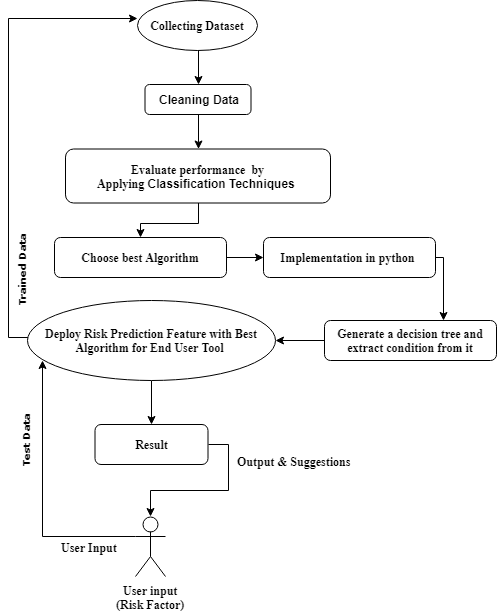

The diagram above was exported from draw.io. Its source (the exported page's mxGraphModel, read from the mxfile embedded in the PNG):
<mxGraphModel dx="840" dy="411" grid="1" gridSize="4" guides="1" tooltips="1" connect="1" arrows="1" fold="1" page="1" pageScale="1" pageWidth="850" pageHeight="1100" math="0" shadow="0">
  <root>
    <mxCell id="0" />
    <mxCell id="1" parent="0" />
    <mxCell id="yzHNiySU6aDv-mSJ1dey-26" value="" style="edgeStyle=orthogonalEdgeStyle;rounded=0;orthogonalLoop=1;jettySize=auto;html=1;" edge="1" parent="1" source="4eD-CciavH76UGEcsnKH-1" target="Kk0H8Qy5geeRlr_KHPl3-7">
      <mxGeometry relative="1" as="geometry" />
    </mxCell>
    <mxCell id="4eD-CciavH76UGEcsnKH-1" value="&lt;h4&gt;Cleaning Data&lt;/h4&gt;" style="rounded=1;whiteSpace=wrap;html=1;" parent="1" vertex="1">
      <mxGeometry x="149.5" y="88" width="106" height="30" as="geometry" />
    </mxCell>
    <mxCell id="yzHNiySU6aDv-mSJ1dey-23" value="" style="edgeStyle=orthogonalEdgeStyle;rounded=0;orthogonalLoop=1;jettySize=auto;html=1;" edge="1" parent="1" source="Kk0H8Qy5geeRlr_KHPl3-7" target="Kk0H8Qy5geeRlr_KHPl3-19">
      <mxGeometry relative="1" as="geometry" />
    </mxCell>
    <mxCell id="Kk0H8Qy5geeRlr_KHPl3-7" value="&lt;h4&gt;&lt;font face=&quot;Times New Roman&quot;&gt;Evaluate performance&amp;nbsp; by Applying&lt;/font&gt;&amp;nbsp;Classification Techniques&amp;nbsp;&lt;/h4&gt;" style="rounded=1;whiteSpace=wrap;html=1;" parent="1" vertex="1">
      <mxGeometry x="70" y="152.5" width="265" height="54" as="geometry" />
    </mxCell>
    <mxCell id="yzHNiySU6aDv-mSJ1dey-27" style="edgeStyle=orthogonalEdgeStyle;rounded=0;orthogonalLoop=1;jettySize=auto;html=1;exitX=0.5;exitY=1;exitDx=0;exitDy=0;entryX=0.5;entryY=0;entryDx=0;entryDy=0;" edge="1" parent="1" source="Kk0H8Qy5geeRlr_KHPl3-6" target="4eD-CciavH76UGEcsnKH-1">
      <mxGeometry relative="1" as="geometry" />
    </mxCell>
    <mxCell id="Kk0H8Qy5geeRlr_KHPl3-6" value="&lt;h4&gt;&lt;font face=&quot;Times New Roman&quot;&gt;Collecting Dataset&lt;/font&gt;&lt;/h4&gt;" style="ellipse;whiteSpace=wrap;html=1;" parent="1" vertex="1">
      <mxGeometry x="142" y="4" width="120" height="50" as="geometry" />
    </mxCell>
    <mxCell id="DUlF9VYGILNBcMCkPrp0-2" value="" style="edgeStyle=orthogonalEdgeStyle;rounded=0;orthogonalLoop=1;jettySize=auto;html=1;" parent="1" source="Kk0H8Qy5geeRlr_KHPl3-19" target="DUlF9VYGILNBcMCkPrp0-1" edge="1">
      <mxGeometry relative="1" as="geometry" />
    </mxCell>
    <mxCell id="Kk0H8Qy5geeRlr_KHPl3-19" value="&lt;h4&gt;&lt;font face=&quot;Times New Roman&quot;&gt;Choose best Algorithm&lt;/font&gt;&lt;/h4&gt;" style="rounded=1;whiteSpace=wrap;html=1;" parent="1" vertex="1">
      <mxGeometry x="59" y="241" width="172" height="40" as="geometry" />
    </mxCell>
    <mxCell id="DUlF9VYGILNBcMCkPrp0-4" value="" style="edgeStyle=orthogonalEdgeStyle;rounded=0;orthogonalLoop=1;jettySize=auto;html=1;" parent="1" source="DUlF9VYGILNBcMCkPrp0-1" target="DUlF9VYGILNBcMCkPrp0-3" edge="1">
      <mxGeometry relative="1" as="geometry">
        <Array as="points">
          <mxPoint x="448" y="261" />
        </Array>
      </mxGeometry>
    </mxCell>
    <mxCell id="DUlF9VYGILNBcMCkPrp0-1" value="&lt;h4&gt;&lt;font face=&quot;Times New Roman&quot;&gt;Implementation in python&amp;nbsp;&lt;/font&gt;&lt;/h4&gt;" style="rounded=1;whiteSpace=wrap;html=1;" parent="1" vertex="1">
      <mxGeometry x="268" y="241" width="172" height="40" as="geometry" />
    </mxCell>
    <mxCell id="DUlF9VYGILNBcMCkPrp0-6" style="edgeStyle=orthogonalEdgeStyle;rounded=0;orthogonalLoop=1;jettySize=auto;html=1;exitX=0;exitY=0.5;exitDx=0;exitDy=0;entryX=1;entryY=0.5;entryDx=0;entryDy=0;" parent="1" source="DUlF9VYGILNBcMCkPrp0-3" target="Kk0H8Qy5geeRlr_KHPl3-26" edge="1">
      <mxGeometry relative="1" as="geometry" />
    </mxCell>
    <mxCell id="DUlF9VYGILNBcMCkPrp0-3" value="&lt;font face=&quot;Times New Roman&quot;&gt;&lt;b&gt;Generate a decision tree and extract condition from it&lt;br&gt;&lt;/b&gt;&lt;/font&gt;" style="rounded=1;whiteSpace=wrap;html=1;" parent="1" vertex="1">
      <mxGeometry x="329" y="324" width="172" height="40" as="geometry" />
    </mxCell>
    <mxCell id="Kk0H8Qy5geeRlr_KHPl3-33" value="" style="edgeStyle=orthogonalEdgeStyle;rounded=0;orthogonalLoop=1;jettySize=auto;html=1;entryX=0;entryY=0.36;entryDx=0;entryDy=0;entryPerimeter=0;" parent="1" edge="1" target="Kk0H8Qy5geeRlr_KHPl3-6">
      <mxGeometry relative="1" as="geometry">
        <mxPoint x="82.5" y="350" as="sourcePoint" />
        <mxPoint x="76" y="22" as="targetPoint" />
        <Array as="points">
          <mxPoint x="82" y="350" />
          <mxPoint x="82" y="341" />
          <mxPoint x="13" y="341" />
          <mxPoint x="13" y="22" />
        </Array>
      </mxGeometry>
    </mxCell>
    <mxCell id="yzHNiySU6aDv-mSJ1dey-7" value="" style="edgeStyle=orthogonalEdgeStyle;rounded=0;orthogonalLoop=1;jettySize=auto;html=1;" edge="1" parent="1" source="Kk0H8Qy5geeRlr_KHPl3-26" target="yzHNiySU6aDv-mSJ1dey-2">
      <mxGeometry relative="1" as="geometry" />
    </mxCell>
    <mxCell id="Kk0H8Qy5geeRlr_KHPl3-26" value="&lt;h4&gt;&lt;font face=&quot;Times New Roman&quot;&gt;Deploy Risk Prediction Feature with Best Algorithm for End User Tool&amp;nbsp;&lt;/font&gt;&lt;/h4&gt;" style="ellipse;whiteSpace=wrap;html=1;" parent="1" vertex="1">
      <mxGeometry x="32" y="304" width="248" height="80" as="geometry" />
    </mxCell>
    <mxCell id="yzHNiySU6aDv-mSJ1dey-13" style="edgeStyle=orthogonalEdgeStyle;rounded=0;orthogonalLoop=1;jettySize=auto;html=1;exitX=0;exitY=0.3333333333333333;exitDx=0;exitDy=0;exitPerimeter=0;entryX=0.06;entryY=0.744;entryDx=0;entryDy=0;entryPerimeter=0;" edge="1" parent="1" source="Kk0H8Qy5geeRlr_KHPl3-28" target="Kk0H8Qy5geeRlr_KHPl3-26">
      <mxGeometry relative="1" as="geometry">
        <Array as="points">
          <mxPoint x="47" y="540" />
        </Array>
      </mxGeometry>
    </mxCell>
    <mxCell id="Kk0H8Qy5geeRlr_KHPl3-28" value="&lt;font face=&quot;Times New Roman&quot;&gt;&lt;b&gt;User input&lt;br&gt;(Risk Factor)&lt;/b&gt;&lt;/font&gt;&lt;br&gt;" style="shape=umlActor;verticalLabelPosition=bottom;labelBackgroundColor=#ffffff;verticalAlign=top;html=1;outlineConnect=0;" parent="1" vertex="1">
      <mxGeometry x="140" y="520" width="30" height="60" as="geometry" />
    </mxCell>
    <mxCell id="Kk0H8Qy5geeRlr_KHPl3-53" value="&lt;h5&gt;&lt;b&gt;&lt;font face=&quot;Verdana&quot;&gt;Trained Data&lt;/font&gt;&lt;/b&gt;&lt;/h5&gt;" style="text;html=1;strokeColor=none;fillColor=none;align=center;verticalAlign=middle;whiteSpace=wrap;rounded=0;rotation=-90;" parent="1" vertex="1">
      <mxGeometry x="-24" y="259" width="99" height="29" as="geometry" />
    </mxCell>
    <mxCell id="yzHNiySU6aDv-mSJ1dey-21" style="edgeStyle=orthogonalEdgeStyle;rounded=0;orthogonalLoop=1;jettySize=auto;html=1;exitX=1;exitY=0.5;exitDx=0;exitDy=0;entryX=0.5;entryY=0;entryDx=0;entryDy=0;entryPerimeter=0;" edge="1" parent="1" source="yzHNiySU6aDv-mSJ1dey-2" target="Kk0H8Qy5geeRlr_KHPl3-28">
      <mxGeometry relative="1" as="geometry" />
    </mxCell>
    <mxCell id="yzHNiySU6aDv-mSJ1dey-2" value="&lt;h4&gt;&lt;font face=&quot;Times New Roman&quot;&gt;Result&lt;/font&gt;&lt;/h4&gt;" style="rounded=1;whiteSpace=wrap;html=1;" vertex="1" parent="1">
      <mxGeometry x="99.5" y="428" width="113" height="40" as="geometry" />
    </mxCell>
    <mxCell id="yzHNiySU6aDv-mSJ1dey-15" value="&lt;h4&gt;&lt;font face=&quot;Times New Roman&quot;&gt;Output &amp;amp; Suggestions&amp;nbsp;&lt;/font&gt;&lt;/h4&gt;" style="text;html=1;resizable=0;points=[];autosize=1;align=left;verticalAlign=top;spacingTop=-4;" vertex="1" parent="1">
      <mxGeometry x="240" y="440" width="132" height="48" as="geometry" />
    </mxCell>
    <mxCell id="yzHNiySU6aDv-mSJ1dey-16" value="&lt;h4&gt;&lt;font face=&quot;Times New Roman&quot;&gt;User Input&lt;/font&gt;&lt;/h4&gt;" style="text;html=1;resizable=0;points=[];autosize=1;align=left;verticalAlign=top;spacingTop=-4;" vertex="1" parent="1">
      <mxGeometry x="63.5" y="526" width="72" height="48" as="geometry" />
    </mxCell>
    <mxCell id="yzHNiySU6aDv-mSJ1dey-18" value="&lt;h5&gt;&lt;b&gt;&lt;font face=&quot;Verdana&quot;&gt;Test Data&lt;/font&gt;&lt;/b&gt;&lt;/h5&gt;" style="text;html=1;strokeColor=none;fillColor=none;align=center;verticalAlign=middle;whiteSpace=wrap;rounded=0;rotation=-90;" vertex="1" parent="1">
      <mxGeometry x="-20" y="430.5" width="99" height="29" as="geometry" />
    </mxCell>
  </root>
</mxGraphModel>